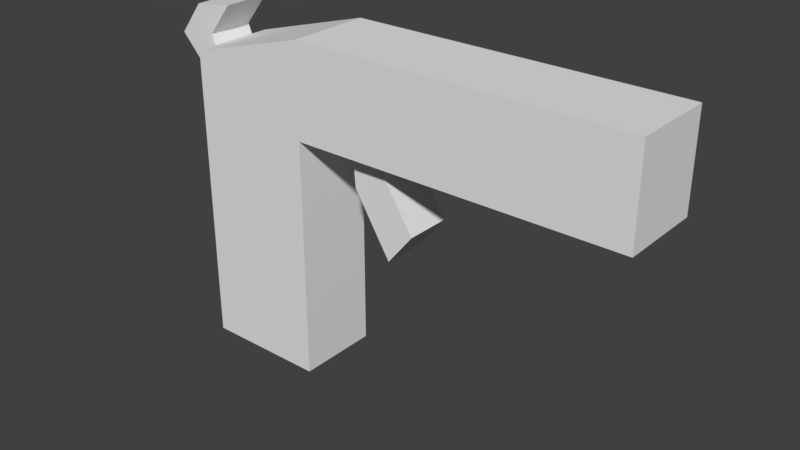 # Source: GUN.blend  (saved by Blender 2.79.0; exported with 4.5.12 LTS)
import bpy
from mathutils import Matrix  # noqa: F401  (used for matrix-valued properties, if any)

bpy.ops.wm.read_factory_settings(use_empty=True)
scene = bpy.context.scene
scene.name = 'Scene'

# ---- collections
col_collection_1 = bpy.data.collections.new('Collection 1'); scene.collection.children.link(col_collection_1)

# ---- world
world_world = bpy.data.worlds.new('World'); scene.world = world_world
world_world.color = (0.05088, 0.05088, 0.05088)
world_world.use_sun_shadow = False
world_world.sun_shadow_jitter_overblur = 0.0
world_world.cycles.sampling_method = 'MANUAL'

# ---- meshes
me_plane = bpy.data.meshes.new('Plane')
me_plane.from_pydata([(-2.452, 0.5089, -0.1623), (0.2167, 2.462, -0.1623), (1.199, 3.207, -0.1623), (1.199, 2.462, -0.1623), (-1.452, 0.5089, -0.1623), (-1.452, 3.207, -0.1623), (-1.452, 2.462, -0.1623), (-0.1263, 3.207, -0.1623), (-2.452, 2.923, -0.1623), (-2.81, 2.956, -0.325), (-2.612, 3.212, -0.325), (-2.406, 2.513, -0.325), (-1.07, 2.158, -0.325), (-0.7986, 2.304, -0.325), (-1.102, 2.55, -0.325), (-0.8055, 2.55, -0.325), (-0.7674, 1.668, -0.325), (-0.5585, 1.928, -0.325), (-2.367, 2.675, -0.325), (-2.681, 2.815, -0.325), (-2.491, 3.001, -0.325), (-2.287, 3.256, -0.325), (-2.452, 0.5089, -0.8324), (0.2167, 2.462, -0.8324), (1.199, 3.207, -0.8324), (1.199, 2.462, -0.8324), (-1.452, 0.5089, -0.8324), (-1.452, 3.207, -0.8324), (-1.452, 2.462, -0.8324), (-0.1263, 3.207, -0.8324), (-2.452, 2.923, -0.8324), (-2.81, 2.956, -0.6993), (-2.612, 3.212, -0.6993), (-2.406, 2.513, -0.6993), (-1.07, 2.158, -0.6993), (-0.7986, 2.304, -0.6993), (-1.102, 2.55, -0.6993), (-0.8055, 2.55, -0.6993), (-0.7674, 1.668, -0.6993), (-0.5585, 1.928, -0.6993), (-2.367, 2.675, -0.6993), (-2.681, 2.815, -0.6993), (-2.491, 3.001, -0.6993), (-2.287, 3.256, -0.6993)], [], [(6, 1, 7), (14, 12, 13), (13, 12, 16), (19, 11, 18), (9, 19, 20), (10, 20, 21), (28, 26, 22), (7, 27, 5), (8, 22, 0), (3, 24, 2), (6, 26, 28), (1, 25, 3), (6, 23, 1), (0, 26, 4), (2, 29, 7), (5, 30, 8), (35, 34, 36), (35, 39, 38), (41, 42, 40), (31, 32, 42), (32, 43, 42), (10, 21, 43), (9, 10, 32), (17, 16, 38), (20, 42, 43), (16, 12, 34), (11, 19, 41), (17, 39, 35), (12, 14, 36), (19, 9, 31), (18, 40, 42), (13, 35, 37), (3, 2, 1), (2, 7, 1), (7, 5, 6), (5, 8, 6), (8, 0, 6), (0, 4, 6), (14, 13, 15), (13, 16, 17), (19, 18, 20), (9, 20, 10), (29, 24, 23), (24, 25, 23), (23, 28, 29), (29, 28, 27), (22, 30, 28), (30, 27, 28), (7, 29, 27), (8, 30, 22), (3, 25, 24), (6, 4, 26), (1, 23, 25), (6, 28, 23), (0, 22, 26), (2, 24, 29), (5, 27, 30), (35, 36, 37), (35, 38, 34), (41, 40, 33), (31, 42, 41), (10, 43, 32), (9, 32, 31), (17, 38, 39), (20, 43, 21), (16, 34, 38), (11, 41, 33), (17, 35, 13), (12, 36, 34), (19, 31, 41), (18, 42, 20), (13, 37, 15)])
_uv = me_plane.uv_layers.new(name='UVMap')
_uv.uv.foreach_set('vector', [0.1484, 0.6899, 0.3957, 0.6899, 0.3448, 0.8003, 0.8843, 0.2699, 0.8324, 0.2963, 0.8297, 0.2507, 0.8297, 0.2507, 0.8324, 0.2963, 0.747, 0.2963, 0.3389, 0.4205, 0.2784, 0.4205, 0.2922, 0.4, 0.3673, 0.4205, 0.3389, 0.4205, 0.3404, 0.3811, 0.3756, 0.3733, 0.3404, 0.3811, 0.3481, 0.3333, 0.1484, 0.1106, 0.1484, 0.4, 0.0002267, 0.4, 0.3507, 0.9005, 0.1543, 0.9998, 0.1543, 0.9005, 0.8995, 0.5267, 0.5417, 0.626, 0.5417, 0.5267, 0.6825, 0.9, 0.7929, 0.8007, 0.7929, 0.9, 0.2897, 0.9, 0.0002267, 0.8007, 0.2897, 0.8007, 0.5369, 0.9, 0.6825, 0.8007, 0.6825, 0.9, 0.2897, 0.9, 0.5369, 0.8007, 0.5369, 0.9, 0.5417, 0.7257, 0.6899, 0.6264, 0.6899, 0.7257, 0.5471, 0.9005, 0.3507, 0.9998, 0.3507, 0.9005, 0.1543, 0.9005, 0.0002267, 0.9998, 0.0002267, 0.9005, 0.8297, 0.3974, 0.8324, 0.3518, 0.8843, 0.3781, 0.8297, 0.3974, 0.7636, 0.3984, 0.747, 0.3518, 0.3389, 0.4759, 0.3404, 0.5153, 0.2922, 0.4965, 0.3673, 0.4759, 0.3756, 0.5231, 0.3404, 0.5153, 0.3756, 0.5231, 0.3481, 0.5631, 0.3404, 0.5153, 0.4151, 0.4205, 0.4638, 0.4205, 0.4638, 0.4759, 0.3673, 0.4205, 0.4151, 0.4205, 0.4151, 0.4759, 0.6975, 0.2963, 0.747, 0.2963, 0.747, 0.3518, 0.5935, 0.7816, 0.5935, 0.7262, 0.6419, 0.7262, 0.747, 0.2963, 0.8324, 0.2963, 0.8324, 0.3518, 0.2784, 0.4205, 0.3389, 0.4205, 0.3389, 0.4759, 0.6975, 0.2963, 0.6975, 0.3518, 0.6314, 0.3518, 0.8324, 0.2963, 0.8906, 0.2963, 0.8906, 0.3518, 0.3389, 0.4205, 0.3673, 0.4205, 0.3673, 0.4759, 0.5417, 0.7816, 0.5417, 0.7262, 0.5935, 0.7262, 0.6314, 0.2963, 0.6314, 0.3518, 0.5949, 0.3518, 0.5413, 0.6899, 0.5413, 0.8003, 0.3957, 0.6899, 0.5413, 0.8003, 0.3448, 0.8003, 0.3957, 0.6899, 0.3448, 0.8003, 0.1484, 0.8003, 0.1484, 0.6899, 0.1484, 0.8003, 0.0002267, 0.7583, 0.1484, 0.6899, 0.0002267, 0.7583, 0.0002267, 0.4005, 0.1484, 0.6899, 0.0002267, 0.4005, 0.1484, 0.4005, 0.1484, 0.6899, 0.8843, 0.2699, 0.8297, 0.2507, 0.8612, 0.2324, 0.8297, 0.2507, 0.747, 0.2963, 0.7636, 0.2496, 0.3389, 0.4205, 0.2922, 0.4, 0.3404, 0.3811, 0.3673, 0.4205, 0.3404, 0.3811, 0.3756, 0.3733, 0.3448, 0.0002268, 0.5413, 0.0002269, 0.3957, 0.1106, 0.5413, 0.0002269, 0.5413, 0.1106, 0.3957, 0.1106, 0.3957, 0.1106, 0.1484, 0.1106, 0.3448, 0.0002268, 0.3448, 0.0002268, 0.1484, 0.1106, 0.1484, 0.0002267, 0.0002267, 0.4, 0.0002268, 0.04222, 0.1484, 0.1106, 0.0002268, 0.04222, 0.1484, 0.0002267, 0.1484, 0.1106, 0.3507, 0.9005, 0.3507, 0.9998, 0.1543, 0.9998, 0.8995, 0.5267, 0.8995, 0.626, 0.5417, 0.626, 0.6825, 0.9, 0.6825, 0.8007, 0.7929, 0.8007, 0.2897, 0.9, 0.0002267, 0.9, 0.0002267, 0.8007, 0.5369, 0.9, 0.5369, 0.8007, 0.6825, 0.8007, 0.2897, 0.9, 0.2897, 0.8007, 0.5369, 0.8007, 0.5417, 0.7257, 0.5417, 0.6264, 0.6899, 0.6264, 0.5471, 0.9005, 0.5471, 0.9998, 0.3507, 0.9998, 0.1543, 0.9005, 0.1543, 0.9998, 0.0002267, 0.9998, 0.8297, 0.3974, 0.8843, 0.3781, 0.8612, 0.4156, 0.8297, 0.3974, 0.747, 0.3518, 0.8324, 0.3518, 0.3389, 0.4759, 0.2922, 0.4965, 0.2784, 0.4759, 0.3673, 0.4759, 0.3404, 0.5153, 0.3389, 0.4759, 0.4151, 0.4205, 0.4638, 0.4759, 0.4151, 0.4759, 0.3673, 0.4205, 0.4151, 0.4759, 0.3673, 0.4759, 0.6975, 0.2963, 0.747, 0.3518, 0.6975, 0.3518, 0.5935, 0.7816, 0.6419, 0.7262, 0.6419, 0.7816, 0.747, 0.2963, 0.8324, 0.3518, 0.747, 0.3518, 0.2784, 0.4205, 0.3389, 0.4759, 0.2784, 0.4759, 0.6975, 0.2963, 0.6314, 0.3518, 0.6314, 0.2963, 0.8324, 0.2963, 0.8906, 0.3518, 0.8324, 0.3518, 0.3389, 0.4205, 0.3673, 0.4759, 0.3389, 0.4759, 0.5417, 0.7816, 0.5935, 0.7262, 0.5935, 0.7816, 0.6314, 0.2963, 0.5949, 0.3518, 0.5949, 0.2963])
me_plane.use_remesh_preserve_volume = False
me_plane.use_remesh_preserve_attributes = False
me_plane.use_mirror_vertex_groups = False
me_plane.update()

# ---- objects
ob_plane = bpy.data.objects.new('Plane', me_plane)

# ---- transforms, parenting, visibility, modifiers, constraints
ob_plane.location = (-0.008333, -0.1491, -0.006183)
ob_plane.rotation_euler = (1.571, -0.0, 0.0)
ob_plane.scale = (0.09504, 0.09504, 0.09504)
ob_plane.lineart.crease_threshold = 0.0

# ---- collection membership
col_collection_1.objects.link(ob_plane)

# ---- scene / render settings (as saved in the file)
scene.frame_start = 1; scene.frame_end = 250; scene.frame_set(1)
scene.render.engine = 'BLENDER_EEVEE_NEXT'
scene.render.resolution_percentage = 50
scene.render.dither_intensity = 0.0
scene.cycles.use_denoising = False
scene.cycles.samples = 128
scene.cycles.sampling_pattern = 'TABULATED_SOBOL'
scene.cycles.use_adaptive_sampling = False
scene.cycles.use_light_tree = False
scene.cycles.blur_glossy = 0.0
scene.cycles.sample_clamp_indirect = 0.0
scene.view_settings.view_transform = 'Standard'
bpy.context.view_layer.update()

# ---- added for rendering (the .blend has no active camera and no usable light): camera, sun
cam_auto = bpy.data.cameras.new('AutoCamera')
cam_auto.lens = 50.0
cam_auto.sensor_width = 36.0
cam_auto.clip_end = 1000.0
ob_auto_camera = bpy.data.objects.new('AutoCamera', cam_auto)
scene.collection.objects.link(ob_auto_camera)
ob_auto_camera.location = (0.34651, -0.619531, 0.517837)
ob_auto_camera.rotation_euler = (1.09748, -7.21219e-08, 0.694738)
scene.camera = ob_auto_camera
light_auto_sun = bpy.data.lights.new('AutoSun', 'SUN')
light_auto_sun.energy = 3.0
light_auto_sun.angle = 0.0523599
ob_auto_sun = bpy.data.objects.new('AutoSun', light_auto_sun)
scene.collection.objects.link(ob_auto_sun)
ob_auto_sun.rotation_euler = (0.872665, 0.174533, 0.523599)
bpy.context.view_layer.update()
